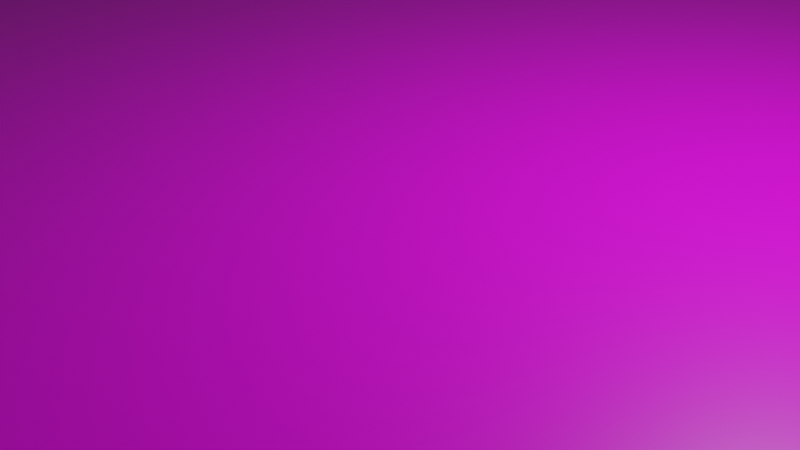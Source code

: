 # Source: MuseuVirtual_2.blend  (saved by Blender 2.92.15; exported with 4.5.12 LTS)
import bpy
from mathutils import Matrix  # noqa: F401  (used for matrix-valued properties, if any)

bpy.ops.wm.read_factory_settings(use_empty=True)
scene = bpy.context.scene
scene.name = 'Scene'

# ---- collections
col_collection = bpy.data.collections.new('Collection'); scene.collection.children.link(col_collection)

# ---- images (referenced by path relative to the original .blend; pixels are not part of the script)
import os
ASSET_DIR = os.environ.get("B2B_ASSET_DIR", "")  # directory of the original .blend (textures are referenced by path, not embedded)
HERE = os.path.dirname(os.path.abspath(__file__))  # packed textures are extracted next to this script under _unpacked/

def load_image(name, relpath, width, height, colorspace="sRGB"):
    """Load a texture the original file referenced (path relative to the .blend, or extracted next to this script)."""
    p = next((c for c in (os.path.join(HERE, relpath), os.path.join(ASSET_DIR, relpath)) if relpath and os.path.exists(c)), "")
    if p:
        img = bpy.data.images.load(p, check_existing=True)
        img.name = name
    else:  # same state as the original file: an image datablock whose file is absent (Cycles renders it pink)
        img = bpy.data.images.new(name, width, height)
        img.source = "FILE"
        img.filepath = "//" + (relpath or name)
    img.colorspace_settings.name = colorspace
    return img
img_museu_jpg = load_image('museu.jpg', 'museu.jpg', 1024, 1024, 'sRGB')

# ---- materials (node trees are filled in below, after node groups)
mat_material = bpy.data.materials.new('Material')
mat_material.alpha_threshold = 0.0
mat_material.use_transparent_shadow = False
mat_material.line_color = (0.0, 0.0, 0.0, 1.0)

# ---- material node trees
mat_material.use_nodes = True; mat_material.node_tree.nodes.clear()
_N = mat_material.node_tree.nodes; _L = mat_material.node_tree.links
n0 = _N.new('ShaderNodeOutputMaterial'); n0.name = 'Material Output'; n0.location = (300, 300)
n1 = _N.new('ShaderNodeBsdfPrincipled'); n1.name = 'Principled BSDF'; n1.location = (10, 300)
n1.distribution = 'GGX'
n1.subsurface_method = 'BURLEY'
n1.inputs[2].default_value = 0.4
n1.inputs[3].default_value = 1.45
n1.inputs[27].default_value = (0.0, 0.0, 0.0, 1.0)
n1.inputs[28].default_value = 1.0
n2 = _N.new('ShaderNodeTexImage'); n2.name = 'Image Texture'; n2.location = (-280, 275)
n2.image = img_museu_jpg
_L.new(n1.outputs[0], n0.inputs[0])
_L.new(n2.outputs[0], n1.inputs[0])
n0.is_active_output = True

# ---- world
world_world = bpy.data.worlds.new('World'); scene.world = world_world
world_world.use_nodes = True; world_world.node_tree.nodes.clear()
_N = world_world.node_tree.nodes; _L = world_world.node_tree.links
n0 = _N.new('ShaderNodeOutputWorld'); n0.name = 'World Output'; n0.location = (300, 300)
n1 = _N.new('ShaderNodeBackground'); n1.name = 'Background'; n1.location = (10, 300)
n1.inputs[0].default_value = (0.05088, 0.05088, 0.05088, 1.0)
_L.new(n1.outputs[0], n0.inputs[0])
n0.is_active_output = True
world_world.color = (0.05088, 0.05088, 0.05088)
world_world.use_sun_shadow = False
world_world.sun_shadow_jitter_overblur = 0.0

# ---- cameras
cam_camera = bpy.data.cameras.new('Camera')
cam_camera.clip_end = 100.0
cam_camera.ortho_scale = 7.314

# ---- lights
light_light = bpy.data.lights.new('Light', 'POINT')
light_light.transmission_factor = 0.0
light_light.energy = 1000.0
light_light.shadow_soft_size = 0.1
light_light.shadow_maximum_resolution = 0.006
light_light.use_absolute_resolution = True

# ---- meshes
me_cube = bpy.data.meshes.new('Cube')
me_cube.from_pydata([(27.67, -117.5, -73.55), (27.67, -104.9, -73.55), (27.67, -117.4, -19.11), (27.67, -104.9, -19.19), (-28.52, -105.0, -73.55), (-28.52, -117.6, -73.55), (-28.52, -105.1, -19.18), (-28.52, -117.5, -19.16), (27.72, 121.2, -73.55), (27.72, 108.2, -73.55), (27.72, 108.1, -19.05), (27.72, 121.4, -19.2), (-28.62, 121.3, -73.55), (-28.62, 108.1, -73.55), (-28.62, 121.4, -19.27), (-28.62, 108.0, -19.11), (66.34, 108.1, -19.05), (66.34, 121.4, -19.2), (66.34, -104.9, -19.19), (66.34, -117.4, -19.11), (-66.01, -117.5, -19.16), (-66.01, -105.1, -19.18), (-66.01, 108.0, -19.11), (-66.01, 121.4, -19.27), (66.34, -238.3, -1.0), (66.34, 236.9, -1.0), (66.34, 256.4, -1.0), (66.34, -257.1, -1.0), (81.08, 236.9, -1.0), (-81.18, 236.9, -1.0), (-81.18, -238.3, -1.0), (81.08, -238.3, -1.0), (81.08, 256.4, 1.0), (81.08, 256.4, -1.0), (81.08, -257.1, 1.0), (81.08, -257.1, -1.0), (-81.18, 256.4, 1.0), (-81.18, 256.4, -1.0), (-81.18, -257.1, 1.0), (-81.18, -257.1, -1.0), (-66.01, 236.9, -1.0), (-66.01, 256.4, -1.0), (-66.01, -238.3, -1.0), (-66.01, -257.1, -1.0), (66.34, 256.4, -73.55), (66.34, 236.9, -73.55), (66.34, -238.3, -73.55), (66.34, -257.1, -73.55), (-66.01, -238.3, -73.55), (-66.01, 236.9, -73.55), (81.08, 256.4, -73.55), (-66.01, -257.1, -73.55), (81.08, 236.9, -73.55), (81.08, -238.3, -73.55), (-81.18, 256.4, -73.55), (-81.18, 236.9, -73.55), (-81.18, -238.3, -73.55), (81.08, -257.1, -73.55), (-81.18, -257.1, -73.55), (-66.01, 256.4, -73.55), (-66.01, 121.3, -73.55), (-66.01, 121.5, -1.0), (-66.01, 108.1, -73.55), (-66.01, 108.0, -1.0), (-66.01, -117.6, -73.55), (-66.01, -117.5, -1.0), (-66.01, -105.1, -1.0), (-66.01, -105.0, -73.55), (66.34, -117.5, -73.55), (66.34, -117.4, -1.0), (66.34, -104.9, -1.0), (66.34, -104.9, -73.55), (66.34, 121.2, -73.55), (66.34, 121.5, -1.0), (66.34, 108.2, -73.55), (66.34, 108.1, -1.0), (-57.75, -219.3, -2.657), (57.19, -219.3, -2.056), (-57.75, 216.5, -2.657), (57.19, 216.5, -2.056), (57.19, -104.3, -2.056), (-57.75, -104.4, -2.657), (-57.75, 108.2, -2.657), (-57.75, 96.18, -2.657), (-57.75, -93.4, -2.657), (57.19, -93.2, -2.056), (57.19, 96.31, -2.056), (57.19, 108.2, -2.056), (-52.22, -198.2, -10.99), (52.55, -198.2, -10.99), (-52.22, 196.9, -10.99), (52.55, 196.9, -10.99), (52.55, -92.72, -10.99), (-52.22, -92.82, -10.99), (-52.22, 96.42, -10.99), (-52.22, 85.69, -10.99), (-52.22, -83.0, -10.99), (52.55, -82.83, -10.99), (52.55, 85.8, -10.99), (52.55, 96.38, -10.99), (35.37, -198.2, -10.99), (35.37, 196.9, -10.99), (40.35, -198.2, -10.99), (40.35, 196.9, -10.99), (36.75, -196.1, -1.5), (36.75, 194.9, -1.5), (38.59, -196.1, -1.5), (38.59, 194.9, -1.5), (35.37, -42.4, -10.99), (-52.22, -42.4, -10.99), (-57.75, -42.4, -2.657), (36.75, -32.62, -1.5), (-57.75, -32.62, -2.657), (35.37, -32.62, -10.99), (-52.22, -32.62, -10.99), (20.04, -32.62, -10.99), (20.04, -42.4, -10.99), (-66.01, -42.39, -1.0), (-66.01, -32.53, -1.0), (-52.22, -32.62, -12.96), (-52.22, -42.4, -12.96), (-57.75, -32.62, -12.92), (-57.75, -42.4, -12.92), (20.04, -32.62, -12.96), (20.04, -42.4, -12.96), (-65.94, -32.53, -12.84), (-65.95, -42.26, -12.81), (-66.01, -41.93, -73.55), (-66.01, -32.52, -73.55), (-65.99, -42.01, -58.94), (-65.99, -32.52, -58.91), (-67.4, -33.37, -13.64), (-67.41, -41.4, -13.61), (-67.45, -41.19, -58.14), (-67.45, -33.36, -58.11), (35.37, 63.72, -10.99), (-52.22, 63.72, -10.99), (35.37, 52.76, -10.99), (-52.22, 52.76, -10.99), (-57.75, 52.76, -2.657), (-57.75, 63.72, -2.657), (-66.01, 63.79, -1.0), (-66.01, 52.66, -1.0), (-66.01, 63.02, -73.55), (-66.01, 52.57, -73.55), (-65.85, 52.64, -12.97), (-65.85, 63.6, -12.94), (20.59, 63.72, -10.99), (20.59, 52.76, -10.99), (-52.22, 63.72, -12.97), (-52.22, 52.76, -12.97), (-57.75, 63.72, -12.91), (-57.75, 52.76, -12.91), (-65.96, 63.2, -58.57), (-65.96, 52.59, -58.65), (20.59, 63.72, -13.0), (20.59, 52.76, -13.0), (-67.13, 53.91, -13.74), (-67.13, 62.28, -13.71), (-67.23, 53.87, -57.88), (-67.23, 61.97, -57.8), (-41.08, -198.2, -10.99), (-41.69, -42.4, -10.99), (-38.01, -198.2, -10.99), (-37.94, -42.4, -10.99), (-38.01, 63.72, -10.99), (-37.77, 196.9, -10.99), (-41.46, 196.9, -10.99), (-41.82, 63.72, -10.99), (-41.04, 64.75, -10.03), (-38.92, 64.75, -10.03), (-40.83, 195.8, -10.03), (-38.79, 195.8, -10.03), (-40.77, -44.09, -10.09), (-40.45, -196.6, -10.09), (-38.91, -196.6, -10.09), (-38.88, -44.09, -10.09), (-37.98, -135.9, -10.99), (35.37, -135.9, -10.99), (35.37, -141.8, -10.99), (-37.98, -141.8, -10.99), (35.37, -155.9, -10.99), (-37.99, -155.9, -10.99), (35.37, -161.1, -10.99), (-37.99, -161.1, -10.99), (-37.96, -82.39, -10.99), (35.37, -82.39, -10.99), (-37.96, -87.28, -10.99), (35.37, -87.28, -10.99), (-37.95, -65.82, -10.99), (35.37, -65.59, -10.99), (-37.95, -60.93, -10.99), (35.37, -60.93, -10.99), (-52.22, -5.488, -10.99), (35.37, -5.488, -10.99), (35.37, -0.1788, -10.99), (-52.22, -0.1789, -10.99), (35.37, 25.89, -10.99), (-52.22, 25.89, -10.99), (35.37, 30.23, -10.99), (-52.22, 30.23, -10.99), (35.37, 173.1, -10.99), (-37.81, 173.1, -10.99), (35.37, 168.3, -10.99), (-37.82, 168.3, -10.99), (35.37, 149.9, -10.99), (-37.85, 149.9, -10.99), (35.37, 145.1, -10.99), (-37.87, 145.1, -10.99), (35.37, 96.36, -10.99), (-37.96, 96.36, -10.99), (35.37, 90.09, -10.99), (-37.97, 90.09, -10.99), (35.37, 79.95, -10.99), (-37.98, 79.95, -10.99), (35.37, 73.67, -10.99), (-37.99, 73.67, -10.99), (26.05, -155.9, -10.99), (26.05, -161.1, -10.99), (25.38, -135.9, -10.99), (25.38, -141.8, -10.99), (-25.9, -161.1, -10.99), (-25.9, -155.9, -10.99), (-25.9, -141.8, -10.99), (-25.9, -135.9, -10.99), (26.05, -87.28, -10.99), (26.05, -82.39, -10.99), (-26.57, -82.39, -10.99), (-26.57, -87.28, -10.99), (26.73, -65.62, -10.99), (26.73, -60.93, -10.99), (-26.91, -65.79, -10.99), (-26.91, -60.93, -10.99), (27.06, -5.488, -10.99), (27.06, -0.1788, -10.99), (-25.9, -0.1789, -10.99), (-25.9, -5.488, -10.99), (26.39, 25.89, -10.99), (26.39, 30.23, -10.99), (-25.9, 30.23, -10.99), (-25.9, 25.89, -10.99), (27.73, 79.95, -10.99), (27.73, 73.67, -10.99), (28.07, 96.36, -10.99), (28.07, 90.09, -10.99), (-25.9, 73.67, -10.99), (-25.9, 79.95, -10.99), (-25.9, 90.09, -10.99), (-25.9, 96.36, -10.99), (27.39, 149.9, -10.99), (27.39, 145.1, -10.99), (26.72, 173.1, -10.99), (26.72, 168.3, -10.99), (-26.91, 149.9, -10.99), (-26.91, 145.1, -10.99), (-26.24, 168.3, -10.99), (-26.24, 173.1, -10.99), (-24.77, -157.2, -6.165), (24.92, -157.2, -6.165), (-24.77, -159.9, -6.165), (24.92, -159.9, -6.165), (-24.93, -137.5, -6.165), (24.41, -137.5, -6.165), (-24.93, -140.3, -6.165), (24.41, -140.3, -6.165), (-25.22, -86.25, -6.165), (24.71, -86.25, -6.165), (-25.22, -83.42, -6.165), (24.71, -83.42, -6.165), (-25.23, -64.66, -6.165), (25.05, -64.57, -6.165), (-25.23, -62.02, -6.165), (25.05, -62.02, -6.165), (-23.94, -4.36, -6.165), (25.09, -4.36, -6.165), (-23.94, -1.308, -6.165), (25.09, -1.307, -6.165), (-24.11, 26.98, -6.165), (24.59, 26.98, -6.165), (-24.11, 29.13, -6.165), (24.59, 29.13, -6.165), (-23.77, 78.47, -6.165), (25.6, 78.47, -6.165), (-23.77, 75.15, -6.165), (25.6, 75.15, -6.165), (-24.57, 94.97, -6.165), (26.74, 94.97, -6.165), (-24.57, 91.48, -6.165), (26.74, 91.48, -6.165), (-24.69, 148.7, -6.165), (25.18, 148.7, -6.165), (-24.69, 146.3, -6.165), (25.18, 146.3, -6.165), (-24.53, 171.8, -6.165), (25.01, 171.8, -6.165), (-24.53, 169.6, -6.165), (25.01, 169.6, -6.165)], [], [(19, 18, 3, 2), (68, 19, 2, 0), (71, 68, 0, 1), (0, 2, 3, 1), (64, 67, 4, 5), (20, 64, 5, 7), (21, 20, 7, 6), (4, 6, 7, 5), (72, 74, 9, 8), (16, 17, 11, 10), (17, 72, 8, 11), (9, 10, 11, 8), (23, 22, 15, 14), (60, 23, 14, 12), (33, 28, 52, 50), (62, 60, 12, 13), (17, 16, 75, 73), (18, 19, 69, 70), (20, 21, 66, 65), (22, 23, 61, 63), (12, 14, 15, 13), (29, 37, 54, 55), (28, 31, 53, 52), (43, 39, 58, 51), (37, 41, 59, 54), (32, 36, 38, 34), (35, 34, 38, 39, 43, 27), (39, 38, 36, 37, 29, 30), (35, 27, 47, 57), (33, 32, 34, 35, 31, 28), (37, 36, 32, 33, 26, 41), (27, 43, 51, 47), (39, 30, 56, 58), (75, 70, 85, 86), (46, 68, 71, 74, 72, 45, 52, 53), (45, 44, 50, 52), (47, 46, 53, 57), (55, 49, 60, 62, 143, 144, 128, 127, 67, 64, 48, 56), (56, 48, 51, 58), (54, 59, 49, 55), (51, 48, 46, 47), (49, 59, 44, 45), (40, 61, 23, 60, 49), (24, 69, 19, 68, 46), (42, 24, 46, 48), (30, 29, 55, 56), (25, 40, 49, 45), (31, 35, 57, 53), (41, 26, 44, 59), (26, 33, 50, 44), (22, 62, 13, 15), (62, 22, 63, 141, 146, 153, 143), (64, 20, 65, 42, 48), (67, 21, 6, 4), (18, 71, 1, 3), (71, 18, 70, 75, 16, 74), (72, 17, 73, 25, 45), (74, 16, 10, 9), (85, 80, 92, 97), (73, 75, 86, 87), (25, 73, 87, 79), (66, 117, 110, 84), (24, 42, 76, 77), (70, 69, 80, 85), (40, 25, 79, 78), (65, 66, 84, 81), (63, 61, 82, 83), (69, 24, 77, 80), (61, 40, 78, 82), (42, 65, 81, 76), (88, 93, 96, 109, 162, 161), (83, 82, 94, 95), (80, 77, 89, 92), (86, 85, 97, 98), (81, 84, 96, 93), (76, 81, 93, 88), (79, 87, 99, 91), (77, 76, 88, 161, 163, 100, 102, 89), (84, 110, 109, 96), (82, 78, 90, 94), (87, 86, 98, 99), (78, 79, 91, 103, 101, 166, 167, 90), (104, 111, 105, 107, 106), (103, 102, 106, 107), (102, 103, 91, 99, 98, 97, 92, 89), (102, 100, 104, 106), (101, 103, 107, 105), (100, 183, 181, 179, 178, 188, 186, 190, 192, 108, 113, 111, 104), (108, 116, 115, 113), (114, 115, 123, 119), (114, 112, 139, 138, 200, 198, 196, 193), (111, 113, 194, 195, 197, 199, 137, 135, 215, 213, 211, 209, 207, 205, 203, 201, 101, 105), (113, 115, 114, 193, 236, 233, 194), (115, 116, 124, 123), (110, 117, 126, 122), (112, 118, 142, 139), (120, 122, 121, 119), (123, 124, 120, 119), (122, 126, 125, 121), (109, 110, 122, 120), (116, 164, 162, 109, 120, 124), (112, 114, 119, 121), (118, 112, 121, 125), (127, 129, 126, 117, 66, 21, 67), (128, 130, 129, 127), (133, 134, 131, 132), (130, 125, 131, 134), (125, 126, 132, 131), (129, 130, 134, 133), (126, 129, 133, 132), (150, 152, 151, 149), (135, 147, 165, 216, 245, 242, 215), (137, 148, 147, 135), (140, 136, 149, 151), (136, 140, 83, 95), (140, 141, 63, 83), (141, 140, 151, 146), (143, 153, 154, 144), (144, 154, 145, 142, 118, 125, 130, 128), (145, 146, 141, 142), (148, 138, 150, 156), (152, 145, 146, 151), (155, 156, 150, 149), (138, 139, 152, 150), (147, 148, 156, 155), (159, 160, 158, 157), (136, 168, 165, 147, 155, 149), (139, 142, 145, 152), (146, 145, 157, 158), (154, 153, 160, 159), (145, 154, 159, 157), (153, 146, 158, 160), (164, 191, 189, 185, 187, 177, 180, 182, 184, 163, 175, 176), (163, 184, 221, 218, 183, 100), (167, 166, 172, 171), (167, 168, 136, 95, 94, 90), (172, 170, 169, 171), (166, 202, 204, 206, 208, 210, 212, 214, 216, 165, 170, 172), (165, 168, 169, 170), (168, 167, 171, 169), (174, 173, 176, 175), (163, 161, 174, 175), (162, 164, 176, 173), (161, 162, 173, 174), (258, 260, 259, 257), (178, 219, 224, 177, 187, 228, 225, 188), (179, 220, 219, 178), (181, 217, 222, 182, 180, 223, 220, 179), (183, 218, 217, 181), (186, 226, 227, 185, 189, 231, 229, 190), (188, 225, 226, 186), (190, 229, 230, 192), (192, 230, 232, 191, 164, 116, 108), (194, 233, 234, 195), (195, 234, 235, 196, 198, 240, 237, 197), (197, 237, 238, 199), (199, 238, 239, 200, 138, 148, 137), (201, 251, 256, 202, 166, 101), (203, 252, 251, 201), (205, 249, 253, 206, 204, 255, 252, 203), (207, 250, 249, 205), (209, 243, 248, 210, 208, 254, 250, 207), (211, 244, 243, 209), (213, 241, 246, 214, 212, 247, 244, 211), (215, 242, 241, 213), (218, 221, 259, 260), (219, 220, 264, 262), (222, 221, 184, 182), (224, 223, 180, 177), (226, 225, 266, 268), (227, 228, 187, 185), (229, 231, 269, 270), (232, 231, 189, 191), (236, 235, 275, 273), (235, 236, 193, 196), (238, 237, 278, 280), (239, 240, 198, 200), (241, 242, 284, 282), (244, 247, 287, 288), (246, 245, 216, 214), (248, 247, 212, 210), (250, 254, 291, 292), (256, 251, 294, 293), (253, 254, 208, 206), (256, 255, 204, 202), (221, 222, 257, 259), (217, 218, 260, 258), (222, 217, 258, 257), (262, 264, 263, 261), (224, 219, 262, 261), (220, 223, 263, 264), (223, 224, 261, 263), (268, 266, 265, 267), (225, 228, 265, 266), (228, 227, 267, 265), (227, 226, 268, 267), (272, 270, 269, 271), (231, 232, 271, 269), (232, 230, 272, 271), (230, 229, 270, 272), (276, 274, 273, 275), (235, 234, 276, 275), (234, 233, 274, 276), (233, 236, 273, 274), (280, 278, 277, 279), (237, 240, 277, 278), (240, 239, 279, 277), (239, 238, 280, 279), (282, 284, 283, 281), (246, 241, 282, 281), (242, 245, 283, 284), (245, 246, 281, 283), (286, 288, 287, 285), (247, 248, 285, 287), (243, 244, 288, 286), (248, 243, 286, 285), (290, 292, 291, 289), (254, 253, 289, 291), (249, 250, 292, 290), (253, 249, 290, 289), (294, 296, 295, 293), (252, 255, 295, 296), (255, 256, 293, 295), (251, 252, 296, 294)])
_uv = me_cube.uv_layers.new(name='UVMap')
_uv.uv.foreach_set('vector', [0.4363, 0.2241, 0.4363, 0.3845, 0.375, 0.3845, 0.375, 0.2241, 0.2066, 0.2262, 0.2975, 0.2262, 0.2975, 0.5012, 0.2066, 0.5012, 0.2192, 0.9854, 0.2198, 0.9855, 0.2198, 0.9939, 0.2192, 0.9938, 0.2975, 0.009703, 0.2983, 0.2202, 0.207, 0.2201, 0.2062, 0.009753, 0.2198, 0.9387, 0.2193, 0.9386, 0.2193, 0.9314, 0.2198, 0.9314, 0.4358, 0.6117, 0.4346, 0.9854, 0.3516, 0.9854, 0.3528, 0.6117, 0.2194, 0.9291, 0.2199, 0.9291, 0.2199, 0.9357, 0.2194, 0.9357, 0.3698, 0.2111, 0.3029, 0.2185, 0.3023, 0.008755, 0.3723, 0.01371, 0.2122, 0.9846, 0.2128, 0.9847, 0.2127, 0.9922, 0.2122, 0.9922, 0.3549, 0.6001, 0.3549, 0.5625, 0.4031, 0.5625, 0.4031, 0.6001, 0.5295, 0.3381, 0.6095, 0.3381, 0.6095, 0.5528, 0.5295, 0.5528, 0.414, 0.5516, 0.3435, 0.5516, 0.3437, 0.5127, 0.414, 0.5134, 0.211, 0.929, 0.2116, 0.9289, 0.2116, 0.9356, 0.2111, 0.9356, 0.569, 0.9846, 0.4925, 0.9846, 0.4925, 0.8067, 0.569, 0.8067, 0.2102, 0.9721, 0.2112, 0.9727, 0.2087, 0.9819, 0.2088, 0.9775, 0.2117, 0.9386, 0.2112, 0.9386, 0.2112, 0.9326, 0.2116, 0.9326, 0.3187, 0.9951, 0.3188, 0.9813, 0.327, 0.9813, 0.327, 0.9952, 0.3193, 0.5404, 0.3194, 0.5275, 0.3276, 0.5275, 0.3276, 0.5405, 0.2199, 0.9291, 0.2194, 0.9291, 0.2194, 0.9259, 0.2199, 0.9259, 0.2116, 0.9289, 0.211, 0.929, 0.211, 0.9257, 0.2115, 0.9257, 0.4527, 0.4967, 0.3779, 0.4971, 0.3777, 0.4551, 0.4527, 0.4552, 0.2115, 0.9502, 0.2103, 0.9506, 0.2083, 0.9458, 0.2082, 0.9407, 0.2112, 0.9727, 0.2203, 0.974, 0.2234, 0.9836, 0.2087, 0.9819, 0.2217, 0.9539, 0.2217, 0.9512, 0.2233, 0.9451, 0.2238, 0.9467, 0.2103, 0.9506, 0.2102, 0.9537, 0.2076, 0.9474, 0.2083, 0.9458, 0.2102, 0.9718, 0.2103, 0.951, 0.2216, 0.9516, 0.2214, 0.9733, 0.2215, 0.9737, 0.2214, 0.9733, 0.2216, 0.9516, 0.2217, 0.9512, 0.2217, 0.9539, 0.2215, 0.971, 0.2217, 0.9512, 0.2216, 0.9516, 0.2103, 0.951, 0.2103, 0.9506, 0.2115, 0.9502, 0.2207, 0.9507, 0.2215, 0.9737, 0.2215, 0.971, 0.2241, 0.9774, 0.2235, 0.9791, 0.2102, 0.9721, 0.2102, 0.9718, 0.2214, 0.9733, 0.2215, 0.9737, 0.2203, 0.974, 0.2112, 0.9727, 0.2103, 0.9506, 0.2103, 0.951, 0.2102, 0.9718, 0.2102, 0.9721, 0.2102, 0.97, 0.2102, 0.9537, 0.2215, 0.971, 0.2217, 0.9539, 0.2238, 0.9467, 0.2241, 0.9774, 0.2217, 0.9512, 0.2207, 0.9507, 0.2232, 0.941, 0.2233, 0.9451, 0.2115, 0.9023, 0.2194, 0.9024, 0.219, 0.904, 0.212, 0.9039, 0.2252, 0.986, 0.2198, 0.9855, 0.2192, 0.9854, 0.2128, 0.9847, 0.2122, 0.9846, 0.2073, 0.984, 0.2087, 0.9819, 0.2234, 0.9836, 0.2073, 0.984, 0.2082, 0.9763, 0.2088, 0.9775, 0.2087, 0.9819, 0.2241, 0.9774, 0.2252, 0.986, 0.2234, 0.9836, 0.2235, 0.9791, 0.2082, 0.9407, 0.2065, 0.9388, 0.2112, 0.9386, 0.2117, 0.9386, 0.2132, 0.9385, 0.2136, 0.9385, 0.2167, 0.9385, 0.2171, 0.9385, 0.2193, 0.9386, 0.2198, 0.9387, 0.2249, 0.9388, 0.2232, 0.941, 0.2232, 0.941, 0.2249, 0.9388, 0.2238, 0.9467, 0.2233, 0.9451, 0.2083, 0.9458, 0.2076, 0.9474, 0.2065, 0.9388, 0.2082, 0.9407, 0.2238, 0.9467, 0.2249, 0.9388, 0.2252, 0.986, 0.2241, 0.9774, 0.2065, 0.9388, 0.2076, 0.9474, 0.2082, 0.9763, 0.2073, 0.984, 0.4629, 0.7951, 0.4629, 0.6021, 0.4827, 0.602, 0.5416, 0.6018, 0.5416, 0.7951, 0.6894, 0.01155, 0.6899, 0.1625, 0.6816, 0.1625, 0.6123, 0.164, 0.6118, 0.008344, 0.6894, 0.172, 0.6894, 0.3092, 0.6128, 0.3172, 0.6123, 0.1736, 0.2207, 0.9507, 0.2115, 0.9502, 0.2082, 0.9407, 0.2232, 0.941, 0.6156, 0.7885, 0.6144, 0.5847, 0.6888, 0.5827, 0.69, 0.7865, 0.2203, 0.974, 0.2215, 0.9737, 0.2235, 0.9791, 0.2234, 0.9836, 0.2102, 0.9537, 0.2102, 0.97, 0.2082, 0.9763, 0.2076, 0.9474, 0.2102, 0.97, 0.2102, 0.9721, 0.2088, 0.9775, 0.2082, 0.9763, 0.6092, 0.3221, 0.519, 0.3221, 0.519, 0.1198, 0.6092, 0.1198, 0.2117, 0.9386, 0.2116, 0.9289, 0.2115, 0.9257, 0.2132, 0.9257, 0.2132, 0.9278, 0.2132, 0.9358, 0.2132, 0.9385, 0.4902, 0.9836, 0.4654, 0.9837, 0.4571, 0.9837, 0.4571, 0.8585, 0.4902, 0.8585, 0.5432, 0.56, 0.6105, 0.56, 0.6124, 0.7875, 0.5451, 0.7875, 0.3013, 0.2292, 0.3699, 0.2279, 0.3695, 0.5003, 0.3017, 0.5009, 0.23, 0.5404, 0.3193, 0.5404, 0.3276, 0.5405, 0.327, 0.9813, 0.3188, 0.9813, 0.2294, 0.9813, 0.6156, 0.7986, 0.6405, 0.7988, 0.6894, 0.7989, 0.6894, 0.9891, 0.6156, 0.9891, 0.3762, 0.208, 0.3772, 0.01687, 0.4656, 0.01367, 0.4646, 0.2048, 0.9124, 0.06782, 0.9196, 0.06646, 0.9177, 0.09605, 0.9105, 0.09799, 0.211, 0.9023, 0.2115, 0.9023, 0.212, 0.9039, 0.2115, 0.9039, 0.2067, 0.9023, 0.211, 0.9023, 0.2115, 0.9039, 0.2075, 0.9039, 0.2194, 0.9259, 0.2171, 0.9257, 0.2171, 0.9242, 0.219, 0.9244, 0.2244, 0.9027, 0.2244, 0.9261, 0.2237, 0.9246, 0.2237, 0.9043, 0.2194, 0.9024, 0.2199, 0.9024, 0.2194, 0.9041, 0.219, 0.904, 0.2067, 0.9257, 0.2067, 0.9023, 0.2075, 0.9039, 0.2075, 0.9242, 0.2199, 0.9259, 0.2194, 0.9259, 0.219, 0.9244, 0.2194, 0.9244, 0.2115, 0.9257, 0.211, 0.9257, 0.2115, 0.9242, 0.212, 0.9242, 0.2199, 0.9024, 0.2244, 0.9027, 0.2237, 0.9043, 0.2194, 0.9041, 0.211, 0.9257, 0.2067, 0.9257, 0.2075, 0.9242, 0.2115, 0.9242, 0.2244, 0.9261, 0.2199, 0.9259, 0.2194, 0.9244, 0.2237, 0.9246, 0.9764, 0.7991, 0.9085, 0.7726, 0.9024, 0.7706, 0.8778, 0.7623, 0.878, 0.7061, 0.9773, 0.73, 0.7891, 0.9542, 0.78, 0.9483, 0.7895, 0.8881, 0.7974, 0.8948, 0.9196, 0.06646, 0.9873, 0.06623, 0.9871, 0.09851, 0.9177, 0.09605, 0.791, 0.0651, 0.9124, 0.06782, 0.9105, 0.09799, 0.7906, 0.09737, 0.9156, 0.833, 0.9086, 0.8285, 0.9024, 0.7706, 0.9085, 0.7726, 0.9924, 0.8667, 0.9156, 0.833, 0.9085, 0.7726, 0.9764, 0.7991, 0.6986, 0.06255, 0.7826, 0.06255, 0.7827, 0.09609, 0.71, 0.09922, 0.998, 0.07132, 0.9924, 0.8667, 0.9764, 0.7991, 0.9773, 0.73, 0.9773, 0.6996, 0.9842, 0.1966, 0.9831, 0.124, 0.9871, 0.09851, 0.9086, 0.8285, 0.8775, 0.8159, 0.8778, 0.7623, 0.9024, 0.7706, 0.78, 0.9483, 0.6993, 0.8822, 0.7153, 0.8298, 0.7895, 0.8881, 0.7826, 0.06255, 0.791, 0.0651, 0.7906, 0.09737, 0.7827, 0.09609, 0.6993, 0.8822, 0.6986, 0.06255, 0.71, 0.09922, 0.7182, 0.1269, 0.717, 0.2029, 0.7154, 0.7215, 0.7152, 0.7564, 0.7153, 0.8298, 0.9756, 0.1605, 0.8728, 0.1803, 0.732, 0.1938, 0.7266, 0.1577, 0.9757, 0.1479, 0.7182, 0.1269, 0.9831, 0.124, 0.9757, 0.1479, 0.7266, 0.1577, 0.9831, 0.124, 0.7182, 0.1269, 0.71, 0.09922, 0.7827, 0.09609, 0.7906, 0.09737, 0.9105, 0.09799, 0.9177, 0.09605, 0.9871, 0.09851, 0.9831, 0.124, 0.9842, 0.1966, 0.9756, 0.1605, 0.9757, 0.1479, 0.717, 0.2029, 0.7182, 0.1269, 0.7266, 0.1577, 0.732, 0.1938, 0.9842, 0.1966, 0.9523, 0.2033, 0.9488, 0.2067, 0.9401, 0.2117, 0.9361, 0.214, 0.9042, 0.2167, 0.901, 0.2169, 0.8909, 0.2182, 0.8876, 0.2177, 0.8764, 0.2161, 0.871, 0.2164, 0.8728, 0.1803, 0.9756, 0.1605, 0.8764, 0.2161, 0.8759, 0.3378, 0.8706, 0.3354, 0.871, 0.2164, 0.1191, 0.4777, 0.1108, 0.9746, 0.1069, 0.9632, 0.1144, 0.4795, 0.8763, 0.9374, 0.8777, 0.9867, 0.8273, 0.9895, 0.8248, 0.941, 0.838, 0.9348, 0.8407, 0.94, 0.8575, 0.941, 0.8607, 0.9384, 0.8728, 0.1803, 0.871, 0.2164, 0.8559, 0.2226, 0.8524, 0.2247, 0.837, 0.2294, 0.8337, 0.23, 0.8206, 0.2334, 0.8136, 0.2346, 0.8067, 0.2352, 0.8004, 0.2355, 0.7919, 0.2374, 0.7849, 0.2389, 0.7514, 0.2364, 0.7479, 0.2347, 0.736, 0.2279, 0.733, 0.2237, 0.717, 0.2029, 0.732, 0.1938, 0.871, 0.2164, 0.8706, 0.3354, 0.8763, 0.9374, 0.8607, 0.9384, 0.8603, 0.7097, 0.8559, 0.4227, 0.8559, 0.2226, 0.1108, 0.9746, 0.08505, 0.9868, 0.0891, 0.9681, 0.1069, 0.9632, 0.05947, 0.4402, 0.05812, 0.3611, 0.08884, 0.3743, 0.08776, 0.4444, 0.2167, 0.9242, 0.2167, 0.9257, 0.2136, 0.9257, 0.2136, 0.9242, 0.08721, 0.4911, 0.08776, 0.4444, 0.1147, 0.4344, 0.1144, 0.4795, 0.1069, 0.9632, 0.0891, 0.9681, 0.08721, 0.4911, 0.1144, 0.4795, 0.08776, 0.4444, 0.08884, 0.3743, 0.1156, 0.3649, 0.1147, 0.4344, 0.08194, 0.4932, 0.05947, 0.4402, 0.08776, 0.4444, 0.08721, 0.4911, 0.08505, 0.9868, 0.0824, 0.6111, 0.0823, 0.5804, 0.08194, 0.4932, 0.08721, 0.4911, 0.0891, 0.9681, 0.1486, 0.4424, 0.1191, 0.4777, 0.1144, 0.4795, 0.1147, 0.4344, 0.1472, 0.3541, 0.1486, 0.4424, 0.1147, 0.4344, 0.1156, 0.3649, 0.2171, 0.9385, 0.2171, 0.9358, 0.2171, 0.9277, 0.2171, 0.9257, 0.2194, 0.9259, 0.2194, 0.9291, 0.2193, 0.9386, 0.2167, 0.9385, 0.2167, 0.9358, 0.2171, 0.9358, 0.2171, 0.9385, 0.0981, 0.03203, 0.1145, 0.03022, 0.1119, 0.3521, 0.09296, 0.3604, 0.121, 0.01063, 0.1156, 0.3649, 0.1119, 0.3521, 0.1145, 0.03022, 0.1156, 0.3649, 0.08884, 0.3743, 0.09296, 0.3604, 0.1119, 0.3521, 0.09303, 0.008978, 0.121, 0.01063, 0.1145, 0.03022, 0.0981, 0.03203, 0.08884, 0.3743, 0.09303, 0.008978, 0.0981, 0.03203, 0.09296, 0.3604, 0.05217, 0.8031, 0.05256, 0.8761, 0.02853, 0.8779, 0.02807, 0.8016, 0.8136, 0.2346, 0.813, 0.3717, 0.8144, 0.8038, 0.8063, 0.7967, 0.808, 0.7024, 0.8064, 0.3357, 0.8067, 0.2352, 0.8206, 0.2334, 0.8207, 0.3624, 0.813, 0.3717, 0.8136, 0.2346, 0.006367, 0.8809, 0.02384, 0.8016, 0.02807, 0.8016, 0.02853, 0.8779, 0.8133, 0.908, 0.8127, 0.9722, 0.7891, 0.9542, 0.7974, 0.8948, 0.2132, 0.9242, 0.2132, 0.9257, 0.2115, 0.9257, 0.212, 0.9242, 0.003702, 0.9899, 0.006367, 0.8809, 0.02853, 0.8779, 0.02956, 0.9903, 0.2132, 0.9385, 0.2132, 0.9358, 0.2136, 0.9358, 0.2136, 0.9385, 0.2136, 0.9385, 0.2136, 0.9358, 0.2136, 0.9278, 0.2136, 0.9257, 0.2167, 0.9257, 0.2167, 0.9277, 0.2167, 0.9358, 0.2167, 0.9385, 0.4648, 0.526, 0.4598, 0.526, 0.4597, 0.5136, 0.4648, 0.5136, 0.05153, 0.007237, 0.05584, 0.8027, 0.05217, 0.8031, 0.04385, 0.0273, 0.05256, 0.8761, 0.05343, 0.9878, 0.02956, 0.9903, 0.02853, 0.8779, 0.0234, 0.02281, 0.04385, 0.0273, 0.05217, 0.8031, 0.02807, 0.8016, 0.05584, 0.8027, 0.07398, 0.8722, 0.05256, 0.8761, 0.05217, 0.8031, 0.01446, 0.01167, 0.05153, 0.007237, 0.04385, 0.0273, 0.0234, 0.02281, 0.163, 0.04851, 0.1891, 0.04937, 0.1893, 0.9567, 0.1629, 0.9601, 0.02384, 0.8016, 0.02382, 0.6594, 0.0238, 0.6077, 0.01446, 0.01167, 0.0234, 0.02281, 0.02807, 0.8016, 0.07398, 0.8722, 0.07871, 0.9833, 0.05343, 0.9878, 0.05256, 0.8761, 0.1951, 0.9942, 0.1572, 0.9941, 0.1629, 0.9601, 0.1893, 0.9567, 0.157, 0.01453, 0.1956, 0.01578, 0.1891, 0.04937, 0.163, 0.04851, 0.1572, 0.9941, 0.157, 0.01453, 0.163, 0.04851, 0.1629, 0.9601, 0.1956, 0.01578, 0.1951, 0.9942, 0.1893, 0.9567, 0.1891, 0.04937, 0.8782, 0.6718, 0.8891, 0.6747, 0.8921, 0.6752, 0.902, 0.6772, 0.9063, 0.6785, 0.9379, 0.6873, 0.9426, 0.6885, 0.9524, 0.6912, 0.9569, 0.6925, 0.9773, 0.6996, 0.9757, 0.7057, 0.8797, 0.6794, 0.9773, 0.6996, 0.9569, 0.6925, 0.957, 0.6105, 0.9533, 0.3131, 0.9523, 0.2033, 0.9842, 0.1966, 0.7152, 0.7564, 0.7154, 0.7215, 0.7165, 0.7304, 0.7167, 0.7458, 0.7152, 0.7564, 0.8139, 0.8417, 0.8133, 0.908, 0.7974, 0.8948, 0.7895, 0.8881, 0.7153, 0.8298, 0.7165, 0.7304, 0.813, 0.812, 0.8126, 0.8284, 0.7167, 0.7458, 0.7154, 0.7215, 0.7302, 0.733, 0.7344, 0.7364, 0.7468, 0.7463, 0.7519, 0.7508, 0.7878, 0.781, 0.7936, 0.7856, 0.8012, 0.7921, 0.8063, 0.7967, 0.8144, 0.8038, 0.813, 0.812, 0.7165, 0.7304, 0.8144, 0.8038, 0.8139, 0.8417, 0.8126, 0.8284, 0.813, 0.812, 0.8139, 0.8417, 0.7152, 0.7564, 0.7167, 0.7458, 0.8126, 0.8284, 0.9754, 0.7187, 0.8799, 0.6947, 0.8797, 0.6794, 0.9757, 0.7057, 0.9773, 0.6996, 0.9773, 0.73, 0.9754, 0.7187, 0.9757, 0.7057, 0.878, 0.7061, 0.8782, 0.6718, 0.8797, 0.6794, 0.8799, 0.6947, 0.9773, 0.73, 0.878, 0.7061, 0.8799, 0.6947, 0.9754, 0.7187, 0.9507, 0.3412, 0.9519, 0.3386, 0.9546, 0.5834, 0.9535, 0.586, 0.9361, 0.214, 0.9353, 0.3235, 0.9385, 0.612, 0.9379, 0.6873, 0.9063, 0.6785, 0.9065, 0.6001, 0.9042, 0.3234, 0.9042, 0.2167, 0.9401, 0.2117, 0.9403, 0.3171, 0.9353, 0.3235, 0.9361, 0.214, 0.9488, 0.2067, 0.9484, 0.3138, 0.952, 0.6122, 0.9524, 0.6912, 0.9426, 0.6885, 0.9439, 0.6109, 0.9403, 0.3171, 0.9401, 0.2117, 0.9523, 0.2033, 0.9533, 0.3131, 0.9484, 0.3138, 0.9488, 0.2067, 0.901, 0.2169, 0.8999, 0.3194, 0.9017, 0.6031, 0.902, 0.6772, 0.8921, 0.6752, 0.8925, 0.6068, 0.8908, 0.3199, 0.8909, 0.2182, 0.9042, 0.2167, 0.9042, 0.3234, 0.8999, 0.3194, 0.901, 0.2169, 0.8909, 0.2182, 0.8908, 0.3199, 0.8861, 0.3216, 0.8876, 0.2177, 0.8876, 0.2177, 0.8861, 0.3216, 0.8885, 0.6101, 0.8891, 0.6747, 0.8782, 0.6718, 0.8759, 0.3378, 0.8764, 0.2161, 0.8559, 0.2226, 0.8559, 0.4227, 0.8514, 0.4303, 0.8524, 0.2247, 0.8524, 0.2247, 0.8514, 0.4303, 0.8557, 0.7169, 0.8575, 0.941, 0.8407, 0.94, 0.8412, 0.7188, 0.8367, 0.4345, 0.837, 0.2294, 0.837, 0.2294, 0.8367, 0.4345, 0.8326, 0.4413, 0.8337, 0.23, 0.8337, 0.23, 0.8326, 0.4413, 0.837, 0.7223, 0.838, 0.9348, 0.8248, 0.941, 0.8207, 0.3624, 0.8206, 0.2334, 0.733, 0.2237, 0.7306, 0.3313, 0.7311, 0.6532, 0.7302, 0.733, 0.7154, 0.7215, 0.717, 0.2029, 0.736, 0.2279, 0.7355, 0.3299, 0.7306, 0.3313, 0.733, 0.2237, 0.7479, 0.2347, 0.7466, 0.338, 0.7479, 0.6632, 0.7468, 0.7463, 0.7344, 0.7364, 0.7364, 0.6519, 0.7355, 0.3299, 0.736, 0.2279, 0.7514, 0.2364, 0.7513, 0.3354, 0.7466, 0.338, 0.7479, 0.2347, 0.7849, 0.2389, 0.7847, 0.3461, 0.7884, 0.6973, 0.7878, 0.781, 0.7519, 0.7508, 0.7533, 0.6638, 0.7513, 0.3354, 0.7514, 0.2364, 0.7919, 0.2374, 0.7918, 0.3418, 0.7847, 0.3461, 0.7849, 0.2389, 0.8004, 0.2355, 0.7992, 0.3421, 0.8014, 0.6999, 0.8012, 0.7921, 0.7936, 0.7856, 0.795, 0.698, 0.7918, 0.3418, 0.7919, 0.2374, 0.8067, 0.2352, 0.8064, 0.3357, 0.7992, 0.3421, 0.8004, 0.2355, 0.9533, 0.3131, 0.957, 0.6105, 0.9546, 0.5834, 0.9519, 0.3386, 0.9353, 0.3235, 0.9403, 0.3171, 0.9389, 0.3446, 0.9377, 0.344, 0.952, 0.6122, 0.957, 0.6105, 0.9569, 0.6925, 0.9524, 0.6912, 0.9385, 0.612, 0.9439, 0.6109, 0.9426, 0.6885, 0.9379, 0.6873, 0.8999, 0.3194, 0.9042, 0.3234, 0.9028, 0.3457, 0.9017, 0.3472, 0.9017, 0.6031, 0.9065, 0.6001, 0.9063, 0.6785, 0.902, 0.6772, 0.8908, 0.3199, 0.8925, 0.6068, 0.891, 0.5841, 0.889, 0.3503, 0.8885, 0.6101, 0.8925, 0.6068, 0.8921, 0.6752, 0.8891, 0.6747, 0.8603, 0.7097, 0.8557, 0.7169, 0.8568, 0.6863, 0.858, 0.6863, 0.8557, 0.7169, 0.8603, 0.7097, 0.8607, 0.9384, 0.8575, 0.941, 0.8326, 0.4413, 0.8367, 0.4345, 0.8357, 0.4652, 0.8348, 0.4652, 0.837, 0.7223, 0.8412, 0.7188, 0.8407, 0.94, 0.838, 0.9348, 0.7992, 0.3421, 0.8064, 0.3357, 0.804, 0.3758, 0.8022, 0.3741, 0.7918, 0.3418, 0.795, 0.698, 0.7922, 0.6657, 0.7897, 0.3776, 0.8014, 0.6999, 0.808, 0.7024, 0.8063, 0.7967, 0.8012, 0.7921, 0.7884, 0.6973, 0.795, 0.698, 0.7936, 0.7856, 0.7878, 0.781, 0.7513, 0.3354, 0.7533, 0.6638, 0.751, 0.628, 0.7497, 0.3676, 0.7311, 0.6532, 0.7306, 0.3313, 0.7327, 0.3595, 0.7331, 0.6198, 0.7479, 0.6632, 0.7533, 0.6638, 0.7519, 0.7508, 0.7468, 0.7463, 0.7311, 0.6532, 0.7364, 0.6519, 0.7344, 0.7364, 0.7302, 0.733, 0.957, 0.6105, 0.952, 0.6122, 0.9535, 0.586, 0.9546, 0.5834, 0.9484, 0.3138, 0.9533, 0.3131, 0.9519, 0.3386, 0.9507, 0.3412, 0.952, 0.6122, 0.9484, 0.3138, 0.9507, 0.3412, 0.9535, 0.586, 0.9377, 0.344, 0.9389, 0.3446, 0.9414, 0.585, 0.9402, 0.5878, 0.9385, 0.612, 0.9353, 0.3235, 0.9377, 0.344, 0.9402, 0.5878, 0.9403, 0.3171, 0.9439, 0.6109, 0.9414, 0.585, 0.9389, 0.3446, 0.9439, 0.6109, 0.9385, 0.612, 0.9402, 0.5878, 0.9414, 0.585, 0.9017, 0.3472, 0.9028, 0.3457, 0.9044, 0.5725, 0.9033, 0.5746, 0.9042, 0.3234, 0.9065, 0.6001, 0.9044, 0.5725, 0.9028, 0.3457, 0.9065, 0.6001, 0.9017, 0.6031, 0.9033, 0.5746, 0.9044, 0.5725, 0.9017, 0.6031, 0.8999, 0.3194, 0.9017, 0.3472, 0.9033, 0.5746, 0.888, 0.349, 0.889, 0.3503, 0.891, 0.5841, 0.8899, 0.583, 0.8925, 0.6068, 0.8885, 0.6101, 0.8899, 0.583, 0.891, 0.5841, 0.8885, 0.6101, 0.8861, 0.3216, 0.888, 0.349, 0.8899, 0.583, 0.8861, 0.3216, 0.8908, 0.3199, 0.889, 0.3503, 0.888, 0.349, 0.8536, 0.4527, 0.8548, 0.4527, 0.858, 0.6863, 0.8568, 0.6863, 0.8557, 0.7169, 0.8514, 0.4303, 0.8536, 0.4527, 0.8568, 0.6863, 0.8514, 0.4303, 0.8559, 0.4227, 0.8548, 0.4527, 0.8536, 0.4527, 0.8559, 0.4227, 0.8603, 0.7097, 0.858, 0.6863, 0.8548, 0.4527, 0.8348, 0.4652, 0.8357, 0.4652, 0.839, 0.6916, 0.8381, 0.6936, 0.8367, 0.4345, 0.8412, 0.7188, 0.839, 0.6916, 0.8357, 0.4652, 0.8412, 0.7188, 0.837, 0.7223, 0.8381, 0.6936, 0.839, 0.6916, 0.837, 0.7223, 0.8326, 0.4413, 0.8348, 0.4652, 0.8381, 0.6936, 0.8022, 0.3741, 0.804, 0.3758, 0.8053, 0.667, 0.8035, 0.6693, 0.8014, 0.6999, 0.7992, 0.3421, 0.8022, 0.3741, 0.8035, 0.6693, 0.8064, 0.3357, 0.808, 0.7024, 0.8053, 0.667, 0.804, 0.3758, 0.808, 0.7024, 0.8014, 0.6999, 0.8035, 0.6693, 0.8053, 0.667, 0.7878, 0.3761, 0.7897, 0.3776, 0.7922, 0.6657, 0.7904, 0.6691, 0.795, 0.698, 0.7884, 0.6973, 0.7904, 0.6691, 0.7922, 0.6657, 0.7847, 0.3461, 0.7918, 0.3418, 0.7897, 0.3776, 0.7878, 0.3761, 0.7884, 0.6973, 0.7847, 0.3461, 0.7878, 0.3761, 0.7904, 0.6691, 0.7486, 0.3665, 0.7497, 0.3676, 0.751, 0.628, 0.7498, 0.6295, 0.7533, 0.6638, 0.7479, 0.6632, 0.7498, 0.6295, 0.751, 0.628, 0.7466, 0.338, 0.7513, 0.3354, 0.7497, 0.3676, 0.7486, 0.3665, 0.7479, 0.6632, 0.7466, 0.338, 0.7486, 0.3665, 0.7498, 0.6295, 0.7327, 0.3595, 0.7337, 0.3609, 0.7341, 0.6214, 0.7331, 0.6198, 0.7355, 0.3299, 0.7364, 0.6519, 0.7341, 0.6214, 0.7337, 0.3609, 0.7364, 0.6519, 0.7311, 0.6532, 0.7331, 0.6198, 0.7341, 0.6214, 0.7306, 0.3313, 0.7355, 0.3299, 0.7337, 0.3609, 0.7327, 0.3595])
me_cube.materials.append(mat_material)
me_cube.use_remesh_preserve_volume = False
me_cube.use_remesh_preserve_attributes = False
me_cube.use_mirror_vertex_groups = False
me_cube.update()

# ---- objects
ob_cube = bpy.data.objects.new('Cube', me_cube)
ob_light = bpy.data.objects.new('Light', light_light)
ob_camera = bpy.data.objects.new('Camera', cam_camera)

# ---- transforms, parenting, visibility, modifiers, constraints
ob_cube.location = (0.0, 0.0, 0.0)
ob_cube.lock_rotations_4d = False
ob_cube.empty_display_type = 'ARROWS'
ob_cube.lineart.crease_threshold = 0.0
ob_light.location = (4.076, 1.005, 5.904)
ob_light.rotation_euler = (0.6503, 0.05522, 1.866)
ob_light.lock_rotations_4d = False
ob_light.empty_display_type = 'ARROWS'
ob_light.color = (0.0, 0.0, 0.0, 0.0)
ob_light.lineart.crease_threshold = 0.0
ob_camera.location = (7.359, -6.926, 4.958)
ob_camera.rotation_euler = (1.109, 0.0, 0.8149)
ob_camera.lock_rotations_4d = False
ob_camera.empty_display_type = 'ARROWS'
ob_camera.color = (0.0, 0.0, 0.0, 0.0)
ob_camera.display_type = 'WIRE'
ob_camera.lineart.crease_threshold = 0.0

# ---- collection membership
col_collection.objects.link(ob_cube)
col_collection.objects.link(ob_light)
col_collection.objects.link(ob_camera)

# ---- scene / render settings (as saved in the file)
scene.camera = ob_camera
scene.frame_start = 1; scene.frame_end = 250; scene.frame_set(1)
scene.render.engine = 'BLENDER_EEVEE_NEXT'
scene.cycles.use_denoising = False
scene.cycles.samples = 128
scene.cycles.sampling_pattern = 'TABULATED_SOBOL'
scene.cycles.use_adaptive_sampling = False
scene.cycles.use_light_tree = False
scene.view_settings.view_transform = 'Filmic'
bpy.context.view_layer.update()
